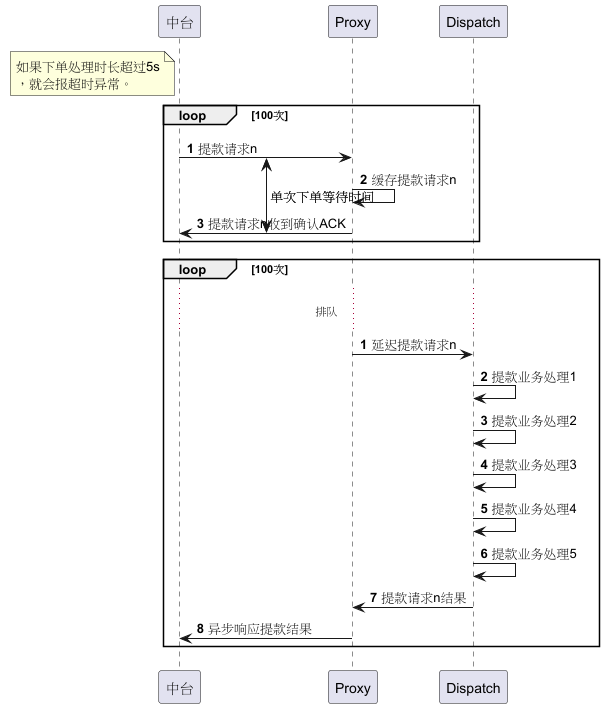

The diagram above was rendered by PlantUML. Its source (embedded in the PNG):
@startuml
'https://plantuml.com/sequence-diagram
!pragma teoz true

autonumber
note left of 中台: 如果下单处理时长超过5s\n，就会报超时异常。
loop 100次
    {start} 中台 -> Proxy: 提款请求n
    Proxy -> Proxy: 缓存提款请求n
    {end} Proxy -> 中台: 提款请求n收到确认ACK
    {start} <-> {end} : 单次下单等待时间
end

autonumber 1
loop 100次
    ...排队...
    Proxy -> Dispatch: 延迟提款请求n
    Dispatch -> Dispatch: 提款业务处理1
    Dispatch -> Dispatch: 提款业务处理2
    Dispatch -> Dispatch: 提款业务处理3
    Dispatch -> Dispatch: 提款业务处理4
    Dispatch -> Dispatch: 提款业务处理5
    Dispatch -> Proxy: 提款请求n结果
    Proxy -> 中台: 异步响应提款结果
end

@enduml